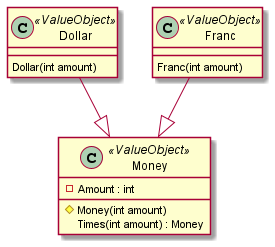

The diagram above was rendered by PlantUML. Its source (embedded in the PNG):
@startuml
class Dollar <<ValueObject>>
{
    Dollar(int amount)
}

class Franc <<ValueObject>>
{
    Franc(int amount)
}

class Money <<ValueObject>>
{
    -Amount : int
    #Money(int amount)
    Times(int amount) : Money
}
Dollar --|> Money
Franc --|> Money
@enduml